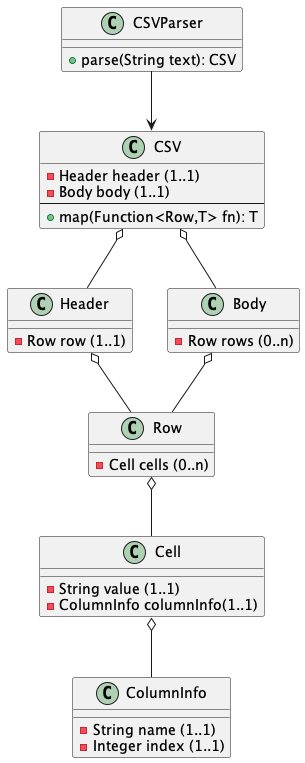

The diagram above was rendered by PlantUML. Its source (embedded in the PNG):
@startuml

class CSVParser {
  +parse(String text): CSV
}

class CSV {
  -Header header (1..1)
  -Body body (1..1)
  --
  +map(Function<Row,T> fn): T
}

class Header {
  -Row row (1..1)
}

class Body {
  -Row rows (0..n)
}

class Row {
  -Cell cells (0..n)
}

class Cell {
  -String value (1..1)
  -ColumnInfo columnInfo(1..1)
}

class ColumnInfo {
  -String name (1..1)
  -Integer index (1..1)
}

CSVParser -down-> CSV
CSV o-down- Header
CSV o-down- Body
Body o-down- Row
Header o-down- Row
Row o-down- Cell
Cell o-down- ColumnInfo

@enduml